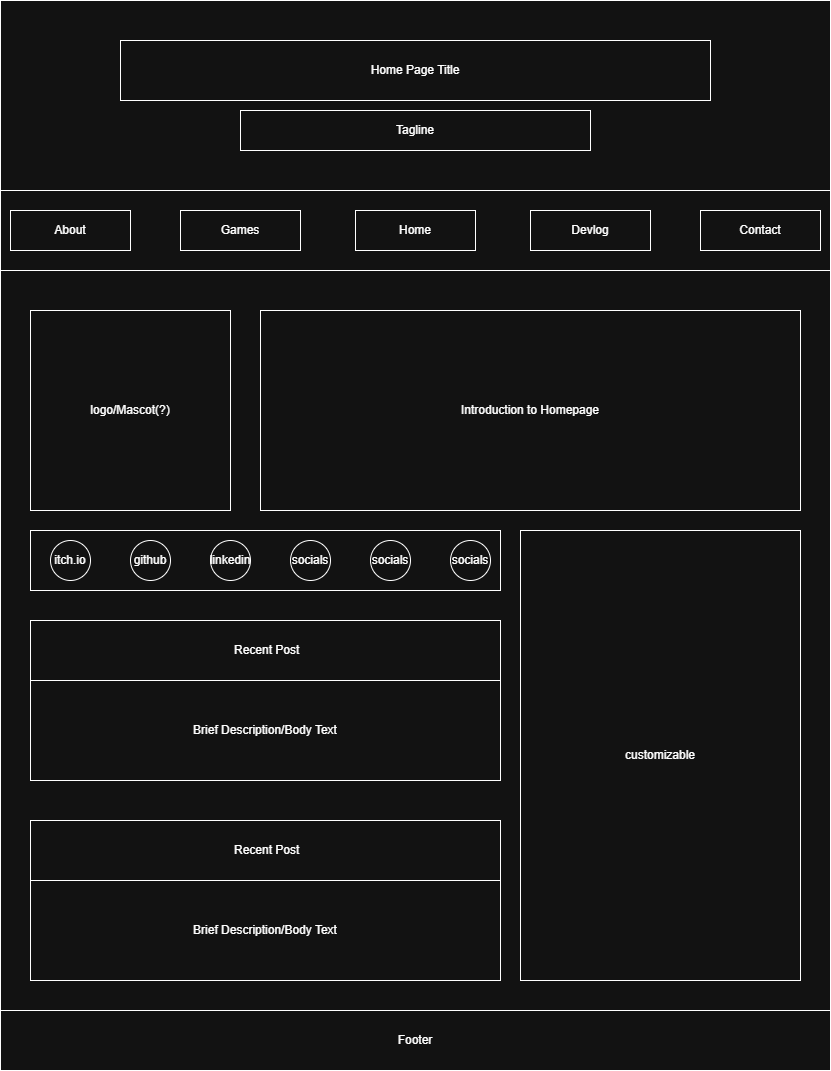

The diagram above was exported from draw.io. Its source (the exported page's mxGraphModel, read from the mxfile embedded in the PNG):
<mxGraphModel dx="2048" dy="618" grid="1" gridSize="10" guides="1" tooltips="1" connect="1" arrows="1" fold="1" page="1" pageScale="1" pageWidth="850" pageHeight="1100" math="0" shadow="0">
  <root>
    <mxCell id="0" />
    <mxCell id="1" parent="0" />
    <mxCell id="lhP_FN6kQg2dH8kVkr5e-16" value="" style="rounded=0;whiteSpace=wrap;html=1;" vertex="1" parent="1">
      <mxGeometry x="10" y="200" width="830" height="880" as="geometry" />
    </mxCell>
    <mxCell id="lhP_FN6kQg2dH8kVkr5e-13" value="" style="rounded=0;whiteSpace=wrap;html=1;" vertex="1" parent="1">
      <mxGeometry x="10" y="200" width="830" height="80" as="geometry" />
    </mxCell>
    <mxCell id="lhP_FN6kQg2dH8kVkr5e-1" value="" style="rounded=0;whiteSpace=wrap;html=1;" vertex="1" parent="1">
      <mxGeometry x="10" y="10" width="830" height="190" as="geometry" />
    </mxCell>
    <mxCell id="lhP_FN6kQg2dH8kVkr5e-2" value="About" style="rounded=0;whiteSpace=wrap;html=1;" vertex="1" parent="1">
      <mxGeometry x="20" y="220" width="120" height="40" as="geometry" />
    </mxCell>
    <mxCell id="lhP_FN6kQg2dH8kVkr5e-3" value="Devlog" style="rounded=0;whiteSpace=wrap;html=1;" vertex="1" parent="1">
      <mxGeometry x="540" y="220" width="120" height="40" as="geometry" />
    </mxCell>
    <mxCell id="lhP_FN6kQg2dH8kVkr5e-4" value="Games" style="rounded=0;whiteSpace=wrap;html=1;" vertex="1" parent="1">
      <mxGeometry x="190" y="220" width="120" height="40" as="geometry" />
    </mxCell>
    <mxCell id="lhP_FN6kQg2dH8kVkr5e-5" value="Contact" style="rounded=0;whiteSpace=wrap;html=1;" vertex="1" parent="1">
      <mxGeometry x="710" y="220" width="120" height="40" as="geometry" />
    </mxCell>
    <mxCell id="lhP_FN6kQg2dH8kVkr5e-6" value="Home Page Title" style="rounded=0;whiteSpace=wrap;html=1;" vertex="1" parent="1">
      <mxGeometry x="130" y="50" width="590" height="60" as="geometry" />
    </mxCell>
    <mxCell id="lhP_FN6kQg2dH8kVkr5e-7" value="Tagline" style="rounded=0;whiteSpace=wrap;html=1;" vertex="1" parent="1">
      <mxGeometry x="250" y="120" width="350" height="40" as="geometry" />
    </mxCell>
    <mxCell id="lhP_FN6kQg2dH8kVkr5e-10" value="Home" style="rounded=0;whiteSpace=wrap;html=1;" vertex="1" parent="1">
      <mxGeometry x="365" y="220" width="120" height="40" as="geometry" />
    </mxCell>
    <mxCell id="lhP_FN6kQg2dH8kVkr5e-11" value="logo/Mascot(?)" style="whiteSpace=wrap;html=1;aspect=fixed;" vertex="1" parent="1">
      <mxGeometry x="40" y="320" width="200" height="200" as="geometry" />
    </mxCell>
    <mxCell id="lhP_FN6kQg2dH8kVkr5e-15" value="Introduction to Homepage" style="rounded=0;whiteSpace=wrap;html=1;" vertex="1" parent="1">
      <mxGeometry x="270" y="320" width="540" height="200" as="geometry" />
    </mxCell>
    <mxCell id="lhP_FN6kQg2dH8kVkr5e-24" value="" style="rounded=0;whiteSpace=wrap;html=1;" vertex="1" parent="1">
      <mxGeometry x="40" y="540" width="470" height="60" as="geometry" />
    </mxCell>
    <mxCell id="lhP_FN6kQg2dH8kVkr5e-17" value="itch.io" style="ellipse;whiteSpace=wrap;html=1;aspect=fixed;" vertex="1" parent="1">
      <mxGeometry x="60" y="550" width="40" height="40" as="geometry" />
    </mxCell>
    <mxCell id="lhP_FN6kQg2dH8kVkr5e-18" value="socials" style="ellipse;whiteSpace=wrap;html=1;aspect=fixed;" vertex="1" parent="1">
      <mxGeometry x="300" y="550" width="40" height="40" as="geometry" />
    </mxCell>
    <mxCell id="lhP_FN6kQg2dH8kVkr5e-19" value="linkedin" style="ellipse;whiteSpace=wrap;html=1;aspect=fixed;" vertex="1" parent="1">
      <mxGeometry x="220" y="550" width="40" height="40" as="geometry" />
    </mxCell>
    <mxCell id="lhP_FN6kQg2dH8kVkr5e-20" value="github" style="ellipse;whiteSpace=wrap;html=1;aspect=fixed;" vertex="1" parent="1">
      <mxGeometry x="140" y="550" width="40" height="40" as="geometry" />
    </mxCell>
    <mxCell id="lhP_FN6kQg2dH8kVkr5e-21" value="socials" style="ellipse;whiteSpace=wrap;html=1;aspect=fixed;" vertex="1" parent="1">
      <mxGeometry x="460" y="550" width="40" height="40" as="geometry" />
    </mxCell>
    <mxCell id="lhP_FN6kQg2dH8kVkr5e-22" value="socials" style="ellipse;whiteSpace=wrap;html=1;aspect=fixed;" vertex="1" parent="1">
      <mxGeometry x="380" y="550" width="40" height="40" as="geometry" />
    </mxCell>
    <mxCell id="lhP_FN6kQg2dH8kVkr5e-26" value="&amp;nbsp;Recent Post" style="rounded=0;whiteSpace=wrap;html=1;" vertex="1" parent="1">
      <mxGeometry x="40" y="630" width="470" height="60" as="geometry" />
    </mxCell>
    <mxCell id="lhP_FN6kQg2dH8kVkr5e-27" value="Brief Description/Body Text" style="rounded=0;whiteSpace=wrap;html=1;" vertex="1" parent="1">
      <mxGeometry x="40" y="690" width="470" height="100" as="geometry" />
    </mxCell>
    <mxCell id="lhP_FN6kQg2dH8kVkr5e-28" value="&amp;nbsp;Recent Post" style="rounded=0;whiteSpace=wrap;html=1;" vertex="1" parent="1">
      <mxGeometry x="40" y="830" width="470" height="60" as="geometry" />
    </mxCell>
    <mxCell id="lhP_FN6kQg2dH8kVkr5e-29" value="Brief Description/Body Text" style="rounded=0;whiteSpace=wrap;html=1;" vertex="1" parent="1">
      <mxGeometry x="40" y="890" width="470" height="100" as="geometry" />
    </mxCell>
    <mxCell id="lhP_FN6kQg2dH8kVkr5e-30" value="Footer" style="rounded=0;whiteSpace=wrap;html=1;" vertex="1" parent="1">
      <mxGeometry x="10" y="1020" width="830" height="60" as="geometry" />
    </mxCell>
    <mxCell id="lhP_FN6kQg2dH8kVkr5e-31" value="customizable" style="rounded=0;whiteSpace=wrap;html=1;" vertex="1" parent="1">
      <mxGeometry x="530" y="540" width="280" height="450" as="geometry" />
    </mxCell>
  </root>
</mxGraphModel>